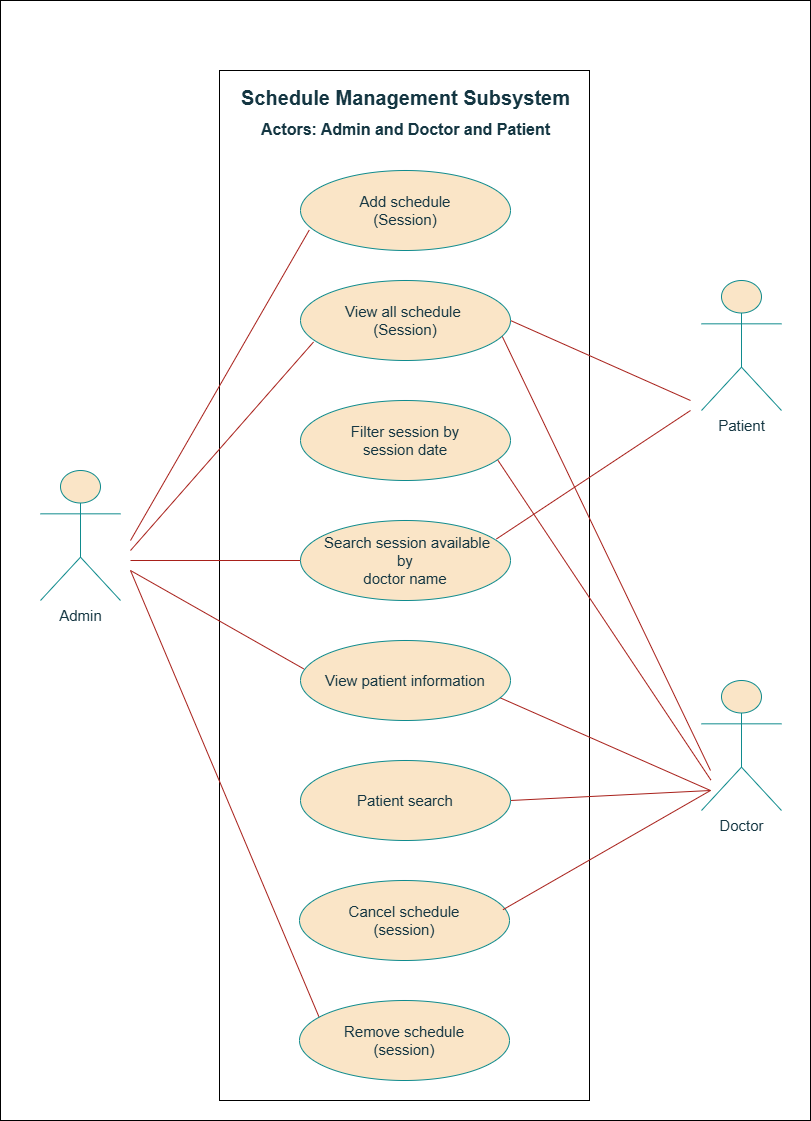

The diagram above was exported from draw.io. Its source (the exported page's mxGraphModel, read from the mxfile embedded in the PNG):
<mxGraphModel dx="1389" dy="845" grid="1" gridSize="10" guides="1" tooltips="1" connect="1" arrows="1" fold="1" page="1" pageScale="1" pageWidth="827" pageHeight="1169" math="0" shadow="0">
  <root>
    <mxCell id="0" />
    <mxCell id="1" parent="0" />
    <mxCell id="RNTB0InuRQVUZA3JugsH-1" value="" style="rounded=0;whiteSpace=wrap;html=1;" vertex="1" parent="1">
      <mxGeometry x="10" y="30" width="810" height="1120" as="geometry" />
    </mxCell>
    <mxCell id="RNTB0InuRQVUZA3JugsH-2" value="" style="rounded=0;whiteSpace=wrap;html=1;" vertex="1" parent="1">
      <mxGeometry x="229" y="100" width="370" height="1030" as="geometry" />
    </mxCell>
    <mxCell id="RNTB0InuRQVUZA3JugsH-3" value="&lt;font style=&quot;font-size: 15px;&quot;&gt;Admin&lt;/font&gt;" style="shape=umlActor;verticalLabelPosition=bottom;verticalAlign=top;html=1;outlineConnect=0;labelBackgroundColor=none;fillColor=#FAE5C7;strokeColor=#0F8B8D;fontColor=#143642;" vertex="1" parent="1">
      <mxGeometry x="50" y="500" width="80" height="130" as="geometry" />
    </mxCell>
    <mxCell id="RNTB0InuRQVUZA3JugsH-4" value="" style="endArrow=none;html=1;rounded=0;entryX=0.042;entryY=0.743;entryDx=0;entryDy=0;entryPerimeter=0;labelBackgroundColor=none;strokeColor=#A8201A;fontColor=default;" edge="1" parent="1" target="RNTB0InuRQVUZA3JugsH-18">
      <mxGeometry width="50" height="50" relative="1" as="geometry">
        <mxPoint x="140" y="570" as="sourcePoint" />
        <mxPoint x="210" y="530" as="targetPoint" />
      </mxGeometry>
    </mxCell>
    <mxCell id="RNTB0InuRQVUZA3JugsH-5" value="" style="endArrow=none;html=1;rounded=0;entryX=0.062;entryY=0.769;entryDx=0;entryDy=0;entryPerimeter=0;labelBackgroundColor=none;strokeColor=#A8201A;fontColor=default;" edge="1" parent="1" target="RNTB0InuRQVUZA3JugsH-19">
      <mxGeometry width="50" height="50" relative="1" as="geometry">
        <mxPoint x="140" y="580" as="sourcePoint" />
        <mxPoint x="358" y="375" as="targetPoint" />
      </mxGeometry>
    </mxCell>
    <mxCell id="RNTB0InuRQVUZA3JugsH-6" value="" style="endArrow=none;html=1;rounded=0;entryX=0;entryY=0.5;entryDx=0;entryDy=0;labelBackgroundColor=none;strokeColor=#A8201A;fontColor=default;" edge="1" parent="1" target="RNTB0InuRQVUZA3JugsH-21">
      <mxGeometry width="50" height="50" relative="1" as="geometry">
        <mxPoint x="140" y="590" as="sourcePoint" />
        <mxPoint x="368" y="385" as="targetPoint" />
      </mxGeometry>
    </mxCell>
    <mxCell id="RNTB0InuRQVUZA3JugsH-7" value="" style="endArrow=none;html=1;rounded=0;entryX=0.1;entryY=0.25;entryDx=0;entryDy=0;entryPerimeter=0;labelBackgroundColor=none;strokeColor=#A8201A;fontColor=default;" edge="1" parent="1" target="RNTB0InuRQVUZA3JugsH-28">
      <mxGeometry width="50" height="50" relative="1" as="geometry">
        <mxPoint x="140" y="600" as="sourcePoint" />
        <mxPoint x="359" y="610" as="targetPoint" />
      </mxGeometry>
    </mxCell>
    <mxCell id="RNTB0InuRQVUZA3JugsH-8" value="" style="endArrow=none;html=1;rounded=0;exitX=1;exitY=0.5;exitDx=0;exitDy=0;labelBackgroundColor=none;strokeColor=#A8201A;fontColor=default;" edge="1" parent="1" source="RNTB0InuRQVUZA3JugsH-19">
      <mxGeometry width="50" height="50" relative="1" as="geometry">
        <mxPoint x="544" y="360" as="sourcePoint" />
        <mxPoint x="700" y="430" as="targetPoint" />
      </mxGeometry>
    </mxCell>
    <mxCell id="RNTB0InuRQVUZA3JugsH-10" value="" style="endArrow=none;html=1;rounded=0;exitX=0.937;exitY=0.735;exitDx=0;exitDy=0;labelBackgroundColor=none;strokeColor=#A8201A;fontColor=default;entryX=0.877;entryY=0.696;entryDx=0;entryDy=0;entryPerimeter=0;exitPerimeter=0;" edge="1" parent="1" source="RNTB0InuRQVUZA3JugsH-20" target="RNTB0InuRQVUZA3JugsH-1">
      <mxGeometry width="50" height="50" relative="1" as="geometry">
        <mxPoint x="530" y="490" as="sourcePoint" />
        <mxPoint x="690" y="440" as="targetPoint" />
      </mxGeometry>
    </mxCell>
    <mxCell id="RNTB0InuRQVUZA3JugsH-11" value="" style="endArrow=none;html=1;rounded=0;labelBackgroundColor=none;strokeColor=#A8201A;fontColor=default;exitX=0.96;exitY=0.695;exitDx=0;exitDy=0;exitPerimeter=0;" edge="1" parent="1" source="RNTB0InuRQVUZA3JugsH-19">
      <mxGeometry width="50" height="50" relative="1" as="geometry">
        <mxPoint x="520" y="260" as="sourcePoint" />
        <mxPoint x="720" y="800" as="targetPoint" />
      </mxGeometry>
    </mxCell>
    <mxCell id="RNTB0InuRQVUZA3JugsH-12" value="" style="endArrow=none;html=1;rounded=0;exitX=0.941;exitY=0.705;exitDx=0;exitDy=0;labelBackgroundColor=none;strokeColor=#A8201A;fontColor=default;exitPerimeter=0;" edge="1" parent="1" source="RNTB0InuRQVUZA3JugsH-22">
      <mxGeometry width="50" height="50" relative="1" as="geometry">
        <mxPoint x="549" y="830" as="sourcePoint" />
        <mxPoint x="720" y="820" as="targetPoint" />
      </mxGeometry>
    </mxCell>
    <mxCell id="RNTB0InuRQVUZA3JugsH-13" value="" style="endArrow=none;html=1;rounded=0;entryX=1;entryY=0.5;entryDx=0;entryDy=0;labelBackgroundColor=none;strokeColor=#A8201A;fontColor=default;" edge="1" parent="1" target="RNTB0InuRQVUZA3JugsH-23">
      <mxGeometry width="50" height="50" relative="1" as="geometry">
        <mxPoint x="720" y="820" as="sourcePoint" />
        <mxPoint x="760" y="840" as="targetPoint" />
      </mxGeometry>
    </mxCell>
    <mxCell id="RNTB0InuRQVUZA3JugsH-14" value="" style="endArrow=none;html=1;rounded=0;exitX=0.933;exitY=0.231;exitDx=0;exitDy=0;exitPerimeter=0;labelBackgroundColor=none;strokeColor=#A8201A;fontColor=default;" edge="1" parent="1" source="RNTB0InuRQVUZA3JugsH-21">
      <mxGeometry width="50" height="50" relative="1" as="geometry">
        <mxPoint x="502.78" y="937.1199999999999" as="sourcePoint" />
        <mxPoint x="700" y="440" as="targetPoint" />
      </mxGeometry>
    </mxCell>
    <mxCell id="RNTB0InuRQVUZA3JugsH-16" value="" style="endArrow=none;html=1;rounded=0;entryX=0.015;entryY=0.354;entryDx=0;entryDy=0;entryPerimeter=0;labelBackgroundColor=none;strokeColor=#A8201A;fontColor=default;" edge="1" parent="1" target="RNTB0InuRQVUZA3JugsH-22">
      <mxGeometry width="50" height="50" relative="1" as="geometry">
        <mxPoint x="140" y="600" as="sourcePoint" />
        <mxPoint x="350" y="830" as="targetPoint" />
      </mxGeometry>
    </mxCell>
    <mxCell id="RNTB0InuRQVUZA3JugsH-17" value="" style="group;labelBackgroundColor=none;fontColor=#143642;" vertex="1" connectable="0" parent="1">
      <mxGeometry x="310" y="200" width="481" height="930" as="geometry" />
    </mxCell>
    <mxCell id="RNTB0InuRQVUZA3JugsH-18" value="&lt;span style=&quot;font-size: 15px;&quot;&gt;Add schedule&lt;/span&gt;&lt;div&gt;&lt;span style=&quot;font-size: 15px;&quot;&gt;(Session)&lt;/span&gt;&lt;/div&gt;" style="ellipse;whiteSpace=wrap;html=1;labelBackgroundColor=none;fillColor=#FAE5C7;strokeColor=#0F8B8D;fontColor=#143642;" vertex="1" parent="RNTB0InuRQVUZA3JugsH-17">
      <mxGeometry width="210" height="80" as="geometry" />
    </mxCell>
    <mxCell id="RNTB0InuRQVUZA3JugsH-19" value="&lt;span style=&quot;font-size: 15px;&quot;&gt;View all schedule&amp;nbsp;&lt;/span&gt;&lt;div&gt;&lt;span style=&quot;font-size: 15px;&quot;&gt;(Session)&lt;/span&gt;&lt;/div&gt;" style="ellipse;whiteSpace=wrap;html=1;labelBackgroundColor=none;fillColor=#FAE5C7;strokeColor=#0F8B8D;fontColor=#143642;" vertex="1" parent="RNTB0InuRQVUZA3JugsH-17">
      <mxGeometry y="110" width="210" height="80" as="geometry" />
    </mxCell>
    <mxCell id="RNTB0InuRQVUZA3JugsH-20" value="&lt;span style=&quot;font-size: 15px;&quot;&gt;Filter session by&lt;/span&gt;&lt;div&gt;&lt;span style=&quot;font-size: 15px;&quot;&gt;session date&lt;/span&gt;&lt;/div&gt;" style="ellipse;whiteSpace=wrap;html=1;labelBackgroundColor=none;fillColor=#FAE5C7;strokeColor=#0F8B8D;fontColor=#143642;" vertex="1" parent="RNTB0InuRQVUZA3JugsH-17">
      <mxGeometry y="230" width="210" height="80" as="geometry" />
    </mxCell>
    <mxCell id="RNTB0InuRQVUZA3JugsH-21" value="&lt;span style=&quot;font-size: 15px;&quot;&gt;&amp;nbsp;Search session available&lt;/span&gt;&lt;div&gt;&lt;span style=&quot;font-size: 15px;&quot;&gt;by&lt;/span&gt;&lt;/div&gt;&lt;div&gt;&lt;span style=&quot;font-size: 15px;&quot;&gt;doctor name&lt;/span&gt;&lt;/div&gt;" style="ellipse;whiteSpace=wrap;html=1;labelBackgroundColor=none;fillColor=#FAE5C7;strokeColor=#0F8B8D;fontColor=#143642;" vertex="1" parent="RNTB0InuRQVUZA3JugsH-17">
      <mxGeometry y="350" width="210" height="80" as="geometry" />
    </mxCell>
    <mxCell id="RNTB0InuRQVUZA3JugsH-22" value="&lt;span style=&quot;font-size: 15px;&quot;&gt;View patient information&lt;/span&gt;" style="ellipse;whiteSpace=wrap;html=1;labelBackgroundColor=none;fillColor=#FAE5C7;strokeColor=#0F8B8D;fontColor=#143642;" vertex="1" parent="RNTB0InuRQVUZA3JugsH-17">
      <mxGeometry y="470" width="210" height="80" as="geometry" />
    </mxCell>
    <mxCell id="RNTB0InuRQVUZA3JugsH-23" value="&lt;span style=&quot;font-size: 15px;&quot;&gt;Patient search&lt;/span&gt;" style="ellipse;whiteSpace=wrap;html=1;labelBackgroundColor=none;fillColor=#FAE5C7;strokeColor=#0F8B8D;fontColor=#143642;" vertex="1" parent="RNTB0InuRQVUZA3JugsH-17">
      <mxGeometry y="590" width="210" height="80" as="geometry" />
    </mxCell>
    <mxCell id="RNTB0InuRQVUZA3JugsH-24" value="&lt;span style=&quot;font-size: 15px;&quot;&gt;Doctor&lt;/span&gt;" style="shape=umlActor;verticalLabelPosition=bottom;verticalAlign=top;html=1;outlineConnect=0;labelBackgroundColor=none;fillColor=#FAE5C7;strokeColor=#0F8B8D;fontColor=#143642;" vertex="1" parent="RNTB0InuRQVUZA3JugsH-17">
      <mxGeometry x="401" y="510" width="80" height="130" as="geometry" />
    </mxCell>
    <mxCell id="RNTB0InuRQVUZA3JugsH-25" value="&lt;span style=&quot;font-size: 15px;&quot;&gt;Patient&lt;/span&gt;" style="shape=umlActor;verticalLabelPosition=bottom;verticalAlign=top;html=1;outlineConnect=0;labelBackgroundColor=none;fillColor=#FAE5C7;strokeColor=#0F8B8D;fontColor=#143642;" vertex="1" parent="RNTB0InuRQVUZA3JugsH-17">
      <mxGeometry x="401" y="110" width="80" height="130" as="geometry" />
    </mxCell>
    <mxCell id="RNTB0InuRQVUZA3JugsH-28" value="&lt;span style=&quot;font-size: 15px;&quot;&gt;Remove schedule&lt;/span&gt;&lt;div&gt;&lt;span style=&quot;font-size: 15px;&quot;&gt;(session)&lt;/span&gt;&lt;/div&gt;" style="ellipse;whiteSpace=wrap;html=1;labelBackgroundColor=none;fillColor=#FAE5C7;strokeColor=#0F8B8D;fontColor=#143642;" vertex="1" parent="RNTB0InuRQVUZA3JugsH-17">
      <mxGeometry x="-1" y="830" width="210" height="80" as="geometry" />
    </mxCell>
    <mxCell id="RNTB0InuRQVUZA3JugsH-26" value="&lt;p dir=&quot;RTL&quot; align=&quot;center&quot; class=&quot;MsoNormal&quot;&gt;&lt;b&gt;&lt;span style=&quot;line-height: 107%; font-family: Aptos, sans-serif;&quot; dir=&quot;LTR&quot;&gt;&lt;font style=&quot;font-size: 20px;&quot;&gt;Schedule Management Subsystem&lt;/font&gt;&lt;/span&gt;&lt;/b&gt;&lt;/p&gt;&lt;p dir=&quot;RTL&quot; align=&quot;center&quot; class=&quot;MsoNormal&quot;&gt;&lt;font style=&quot;font-size: 16px;&quot; face=&quot;Aptos, sans-serif&quot;&gt;&lt;b style=&quot;&quot;&gt;Actors: Admin and Doctor and Patient&lt;/b&gt;&lt;/font&gt;&lt;/p&gt;" style="text;html=1;align=center;verticalAlign=middle;whiteSpace=wrap;rounded=0;labelBackgroundColor=none;fontColor=#143642;" vertex="1" parent="1">
      <mxGeometry x="240.5" y="90" width="349" height="110" as="geometry" />
    </mxCell>
    <mxCell id="RNTB0InuRQVUZA3JugsH-27" value="&lt;span style=&quot;font-size: 15px;&quot;&gt;Cancel schedule&lt;/span&gt;&lt;div&gt;&lt;span style=&quot;font-size: 15px;&quot;&gt;(session)&lt;/span&gt;&lt;/div&gt;" style="ellipse;whiteSpace=wrap;html=1;labelBackgroundColor=none;fillColor=#FAE5C7;strokeColor=#0F8B8D;fontColor=#143642;" vertex="1" parent="1">
      <mxGeometry x="309" y="910" width="210" height="80" as="geometry" />
    </mxCell>
    <mxCell id="RNTB0InuRQVUZA3JugsH-29" value="" style="endArrow=none;html=1;rounded=0;entryX=0.969;entryY=0.365;entryDx=0;entryDy=0;labelBackgroundColor=none;strokeColor=#A8201A;fontColor=default;entryPerimeter=0;" edge="1" parent="1" target="RNTB0InuRQVUZA3JugsH-27">
      <mxGeometry width="50" height="50" relative="1" as="geometry">
        <mxPoint x="720" y="820" as="sourcePoint" />
        <mxPoint x="530" y="840" as="targetPoint" />
      </mxGeometry>
    </mxCell>
  </root>
</mxGraphModel>